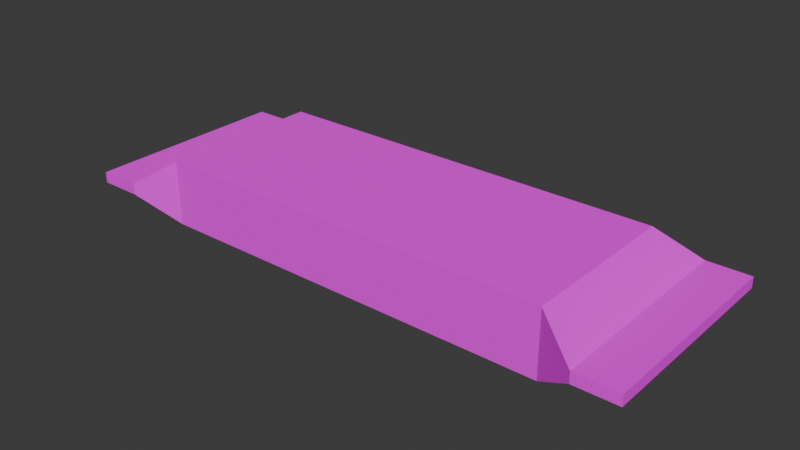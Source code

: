 # Source: WOndertainment_protein_bar.blend  (saved by Blender 4.3.32; exported with 4.5.12 LTS)
import bpy
from mathutils import Matrix  # noqa: F401  (used for matrix-valued properties, if any)

bpy.ops.wm.read_factory_settings(use_empty=True)
scene = bpy.context.scene
scene.name = 'Scene'

# ---- collections
col_collection = bpy.data.collections.new('Collection'); scene.collection.children.link(col_collection)

# ---- images (referenced by path relative to the original .blend; pixels are not part of the script)
import os
ASSET_DIR = os.environ.get("B2B_ASSET_DIR", "")  # directory of the original .blend (textures are referenced by path, not embedded)
HERE = os.path.dirname(os.path.abspath(__file__))  # packed textures are extracted next to this script under _unpacked/

def load_image(name, relpath, width, height, colorspace="sRGB"):
    """Load a texture the original file referenced (path relative to the .blend, or extracted next to this script)."""
    p = next((c for c in (os.path.join(HERE, relpath), os.path.join(ASSET_DIR, relpath)) if relpath and os.path.exists(c)), "")
    if p:
        img = bpy.data.images.load(p, check_existing=True)
        img.name = name
    else:  # same state as the original file: an image datablock whose file is absent (Cycles renders it pink)
        img = bpy.data.images.new(name, width, height)
        img.source = "FILE"
        img.filepath = "//" + (relpath or name)
    img.colorspace_settings.name = colorspace
    return img
img_wondertainment_protin_bar_texture_png = load_image('WONDERTAINMENT PROTIN BAR Texture.png', 'WONDERTAINMENT PROTIN BAR Texture.png', 1024, 1024, 'sRGB')

# ---- materials (node trees are filled in below, after node groups)
mat_material_001 = bpy.data.materials.new('Material.001')

# ---- material node trees
mat_material_001.use_nodes = True; mat_material_001.node_tree.nodes.clear()
_N = mat_material_001.node_tree.nodes; _L = mat_material_001.node_tree.links
n0 = _N.new('ShaderNodeBsdfPrincipled'); n0.name = 'Principled BSDF'; n0.location = (10, 300)
n0.inputs[2].default_value = 1.0
n1 = _N.new('ShaderNodeOutputMaterial'); n1.name = 'Material Output'; n1.location = (300, 300)
n2 = _N.new('ShaderNodeTexImage'); n2.name = 'Image Texture'; n2.location = (-280, 280)
n2.image = img_wondertainment_protin_bar_texture_png
_L.new(n0.outputs[0], n1.inputs[0])
_L.new(n2.outputs[0], n0.inputs[0])
n1.is_active_output = True

# ---- world
world_world = bpy.data.worlds.new('World'); scene.world = world_world
world_world.use_nodes = True; world_world.node_tree.nodes.clear()
_N = world_world.node_tree.nodes; _L = world_world.node_tree.links
n0 = _N.new('ShaderNodeOutputWorld'); n0.name = 'World Output'; n0.location = (300, 300)
n1 = _N.new('ShaderNodeBackground'); n1.name = 'Background'; n1.location = (10, 300)
n1.inputs[0].default_value = (0.05088, 0.05088, 0.05088, 1.0)
_L.new(n1.outputs[0], n0.inputs[0])
n0.is_active_output = True
world_world.color = (0.05088, 0.05088, 0.05088)
world_world.sun_shadow_jitter_overblur = 0.0

# ---- meshes
me_cube_001 = bpy.data.meshes.new('Cube.001')
me_cube_001.from_pydata([(-0.6859, -1.0, -1.0), (-0.8209, -1.263, -0.1659), (-0.6859, -1.0, 1.0), (-0.8209, -1.263, 0.1659), (-0.8209, 1.263, -0.1659), (-0.6859, 1.0, -1.0), (-0.6859, 1.0, 1.0), (-0.8209, 1.263, 0.1659), (0.8209, -1.263, -0.1659), (0.6859, -1.0, -1.0), (0.6859, -1.0, 1.0), (0.8209, -1.263, 0.1659), (0.8209, 1.263, -0.1659), (0.6859, 1.0, -1.0), (0.8209, 1.263, 0.1659), (0.6859, 1.0, 1.0), (-0.9652, -1.263, -0.1659), (-0.9652, 1.263, -0.1659), (-0.9652, -1.263, 0.1659), (-0.9652, 1.263, 0.1659), (0.9652, 1.263, 0.1659), (0.9652, 1.263, -0.1659), (0.9652, -1.263, -0.1659), (0.9652, -1.263, 0.1659)], [], [(9, 10, 2, 0), (14, 11, 23, 20), (15, 6, 2, 10), (11, 8, 22, 23), (5, 6, 15, 13), (5, 0, 1, 4), (0, 2, 3, 1), (2, 6, 7, 3), (6, 5, 4, 7), (14, 12, 13, 15), (9, 13, 12, 8), (15, 10, 11, 14), (10, 9, 8, 11), (5, 13, 9, 0), (21, 20, 23, 22), (16, 18, 19, 17), (1, 3, 18, 16), (12, 14, 20, 21), (7, 4, 17, 19), (3, 7, 19, 18), (8, 12, 21, 22), (4, 1, 16, 17)])
_uv = me_cube_001.uv_layers.new(name='UVMap')
_uv.uv.foreach_set('vector', [0.4302, 0.2467, 0.4315, 0.3917, 0.353, 0.3917, 0.3517, 0.2467, 0.0695, 0.1546, 0.06825, 0.9019, 0.03749, 0.9019, 0.03875, 0.1546, 0.1356, 0.229, 0.8176, 0.2347, 0.8176, 0.8444, 0.1356, 0.8388, 0.8371, 0.5735, 0.8371, 0.4604, 0.8536, 0.4604, 0.8536, 0.5735, 0.3517, 0.2467, 0.353, 0.3917, 0.4315, 0.3917, 0.4302, 0.2467, 0.1432, 0.2234, 0.1432, 0.8331, 0.1011, 0.894, 0.1011, 0.1569, 0.865, 0.8492, 0.865, 0.1677, 0.9047, 0.452, 0.9047, 0.565, 0.8176, 0.8416, 0.8176, 0.2319, 0.8962, 0.1489, 0.8975, 0.8934, 0.8642, 0.8577, 0.8642, 0.1762, 0.9039, 0.4604, 0.9039, 0.5735, 0.9039, 0.5735, 0.9039, 0.4604, 0.8642, 0.1762, 0.8642, 0.8577, 0.8288, 0.8331, 0.8288, 0.2234, 0.8659, 0.1643, 0.8659, 0.8866, 0.1331, 0.229, 0.1318, 0.8388, 0.06825, 0.9019, 0.0695, 0.1546, 0.865, 0.1677, 0.865, 0.8492, 0.9047, 0.565, 0.9047, 0.452, 0.1432, 0.2234, 0.8288, 0.2234, 0.8288, 0.8331, 0.1432, 0.8331, 0.6508, 0.2504, 0.6508, 0.3033, 0.472, 0.3033, 0.472, 0.2504, 0.472, 0.2504, 0.472, 0.3033, 0.6508, 0.3033, 0.6508, 0.2504, 0.838, 0.565, 0.838, 0.452, 0.8544, 0.452, 0.8544, 0.565, 0.8371, 0.4604, 0.8371, 0.5735, 0.8536, 0.5735, 0.8536, 0.4604, 0.838, 0.452, 0.838, 0.565, 0.8544, 0.565, 0.8544, 0.452, 0.8975, 0.8934, 0.8962, 0.1489, 0.927, 0.1489, 0.9282, 0.8934, 0.8659, 0.8866, 0.8659, 0.1643, 0.9259, 0.1541, 0.9196, 0.8911, 0.1011, 0.1569, 0.1011, 0.894, 0.0385, 0.8994, 0.0385, 0.1797])
me_cube_001.materials.append(mat_material_001)
me_cube_001.update()

# ---- objects
ob_cube = bpy.data.objects.new('Cube', me_cube_001)

# ---- transforms, parenting, visibility, modifiers, constraints
ob_cube.location = (0.0, 0.0, 0.0)
ob_cube.rotation_euler = (3.142, -0.0, 0.0)
ob_cube.scale = (1.708, 0.479, 0.189)

# ---- collection membership
col_collection.objects.link(ob_cube)

# ---- scene / render settings (as saved in the file)
scene.frame_start = 1; scene.frame_end = 250; scene.frame_set(1)
scene.render.engine = 'BLENDER_EEVEE_NEXT'
bpy.context.view_layer.update()

# ---- added for rendering (the .blend has no active camera and no usable light): camera, sun
cam_auto = bpy.data.cameras.new('AutoCamera')
cam_auto.lens = 50.0
cam_auto.sensor_width = 36.0
cam_auto.clip_end = 1000.0
ob_auto_camera = bpy.data.objects.new('AutoCamera', cam_auto)
scene.collection.objects.link(ob_auto_camera)
ob_auto_camera.location = (3.26755, -3.92106, 2.61404)
ob_auto_camera.rotation_euler = (1.09748, -7.21219e-08, 0.694738)
scene.camera = ob_auto_camera
light_auto_sun = bpy.data.lights.new('AutoSun', 'SUN')
light_auto_sun.energy = 3.0
light_auto_sun.angle = 0.0523599
ob_auto_sun = bpy.data.objects.new('AutoSun', light_auto_sun)
scene.collection.objects.link(ob_auto_sun)
ob_auto_sun.rotation_euler = (0.872665, 0.174533, 0.523599)
bpy.context.view_layer.update()
